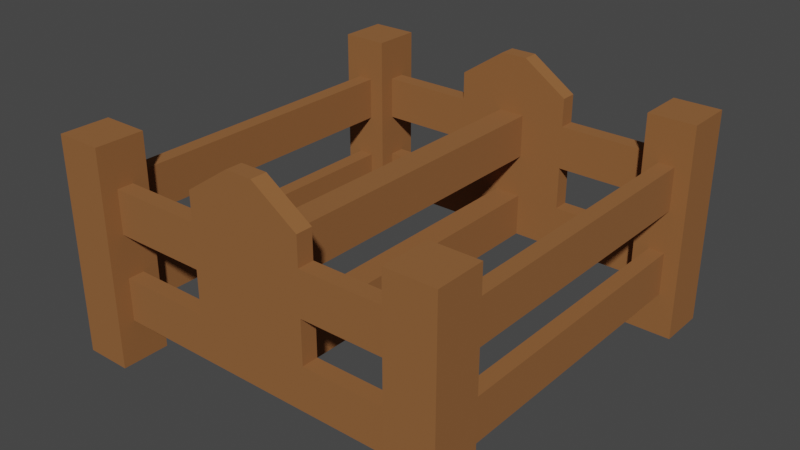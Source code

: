 # Source: barricade.blend  (saved by Blender 3.2.14; exported with 4.5.12 LTS)
import bpy
from mathutils import Matrix  # noqa: F401  (used for matrix-valued properties, if any)

bpy.ops.wm.read_factory_settings(use_empty=True)
scene = bpy.context.scene
scene.name = 'Scene'

# ---- materials (node trees are filled in below, after node groups)
mat_dirt_002 = bpy.data.materials.new('dirt.002')
mat_dirt_002.use_backface_culling = True
mat_dirt_002.use_transparent_shadow = False
mat_dirt_002.diffuse_color = (0.9765, 0.7137, 0.451, 1.0)
mat_darkrock = bpy.data.materials.new('darkrock')
mat_darkrock.use_backface_culling = True
mat_darkrock.use_transparent_shadow = False
mat_darkrock.diffuse_color = (0.1686, 0.1901, 0.3108, 1.0)
mat_wood = bpy.data.materials.new('Wood')
mat_wood.use_transparent_shadow = False

# ---- material node trees
mat_dirt_002.use_nodes = True; mat_dirt_002.node_tree.nodes.clear()
_N = mat_dirt_002.node_tree.nodes; _L = mat_dirt_002.node_tree.links
n0 = _N.new('ShaderNodeBsdfPrincipled'); n0.name = 'Principled BSDF'; n0.location = (10, 300)
n0.distribution = 'GGX'
n0.subsurface_method = 'RANDOM_WALK_SKIN'
n0.inputs[0].default_value = (0.9765, 0.7137, 0.451, 1.0)
n0.inputs[1].default_value = 1.0
n0.inputs[2].default_value = 1.0
n0.inputs[3].default_value = 1.45
n0.inputs[27].default_value = (0.0, 0.0, 0.0, 1.0)
n0.inputs[28].default_value = 1.0
n1 = _N.new('ShaderNodeOutputMaterial'); n1.name = 'Material Output'; n1.location = (320, 270)
_L.new(n0.outputs[0], n1.inputs[0])
n1.is_active_output = True
mat_darkrock.use_nodes = True; mat_darkrock.node_tree.nodes.clear()
_N = mat_darkrock.node_tree.nodes; _L = mat_darkrock.node_tree.links
n0 = _N.new('ShaderNodeBsdfPrincipled'); n0.name = 'Principled BSDF'; n0.location = (10, 300)
n0.distribution = 'GGX'
n0.subsurface_method = 'RANDOM_WALK_SKIN'
n0.inputs[0].default_value = (0.1686, 0.1901, 0.3108, 1.0)
n0.inputs[1].default_value = 1.0
n0.inputs[2].default_value = 1.0
n0.inputs[3].default_value = 1.45
n0.inputs[27].default_value = (0.0, 0.0, 0.0, 1.0)
n0.inputs[28].default_value = 1.0
n1 = _N.new('ShaderNodeOutputMaterial'); n1.name = 'Material Output'; n1.location = (320, 270)
_L.new(n0.outputs[0], n1.inputs[0])
n1.is_active_output = True
mat_wood.use_nodes = True; mat_wood.node_tree.nodes.clear()
_N = mat_wood.node_tree.nodes; _L = mat_wood.node_tree.links
n0 = _N.new('ShaderNodeBsdfPrincipled'); n0.name = 'Principled BSDF'; n0.location = (10, 300)
n0.distribution = 'GGX'
n0.subsurface_method = 'RANDOM_WALK_SKIN'
n0.inputs[0].default_value = (0.281, 0.1166, 0.0392, 1.0)
n0.inputs[2].default_value = 1.0
n0.inputs[3].default_value = 1.45
n0.inputs[13].default_value = 0.2402
n0.inputs[27].default_value = (0.0, 0.0, 0.0, 1.0)
n0.inputs[28].default_value = 1.0
n1 = _N.new('ShaderNodeOutputMaterial'); n1.name = 'Material Output'; n1.location = (300, 300)
_L.new(n0.outputs[0], n1.inputs[0])
n1.is_active_output = True

# ---- world
world_world = bpy.data.worlds.new('World'); scene.world = world_world
world_world.use_nodes = True; world_world.node_tree.nodes.clear()
_N = world_world.node_tree.nodes; _L = world_world.node_tree.links
n0 = _N.new('ShaderNodeOutputWorld'); n0.name = 'World Output'; n0.location = (300, 300)
n1 = _N.new('ShaderNodeBackground'); n1.name = 'Background'; n1.location = (10, 300)
n1.inputs[0].default_value = (0.05088, 0.05088, 0.05088, 1.0)
_L.new(n1.outputs[0], n0.inputs[0])
n0.is_active_output = True
world_world.color = (0.05088, 0.05088, 0.05088)
world_world.use_sun_shadow = False
world_world.sun_shadow_jitter_overblur = 0.0

# ---- meshes
me_mesh_tile_rock = bpy.data.meshes.new('Mesh tile_rock')
me_mesh_tile_rock.from_pydata([(-0.5, 0.5, -0.2), (-0.5, -0.5, -0.2), (0.5, 0.5, -0.2), (0.5, -0.5, -0.2), (-0.5, -0.5, -0.1), (-0.5, -0.5, -0.2), (-0.5, 0.5, -0.1), (-0.5, 0.5, -0.2), (-0.5, 0.5, -0.2), (0.5, 0.5, -0.2), (-0.5, 0.5, -0.1), (0.5, 0.5, -0.1), (0.5, -0.5, -0.2), (0.5, -0.5, -0.1), (0.5, 0.5, -0.2), (0.5, 0.5, -0.1), (0.5, -0.5, -0.2), (-0.5, -0.5, -0.2), (0.5, -0.5, -0.1), (-0.5, -0.5, -0.1), (-0.5, -0.5, -0.1), (-0.5, 0.5, -0.1), (-0.5, 0.5, -0.1), (0.5, 0.5, -0.1), (0.5, -0.5, -0.1), (0.5, 0.5, -0.1), (0.5, -0.5, -0.1), (-0.5, -0.5, -0.1), (-0.5, -0.5, 0.0), (-0.5, 0.5, 0.0), (0.5, -0.5, 0.0), (0.5, 0.5, 0.0), (-0.5, -0.5, 0.0), (-0.5, 0.5, 0.0), (0.5, -0.5, 0.0), (-0.5, -0.5, 0.0), (0.5, -0.5, 0.0), (0.5, 0.5, 0.0), (-0.5, 0.5, 0.0), (0.5, 0.5, 0.0)], [], [(2, 1, 0), (1, 2, 3), (6, 5, 4), (5, 6, 7), (10, 9, 8), (9, 10, 11), (14, 13, 12), (13, 14, 15), (18, 17, 16), (17, 18, 19), (30, 29, 28), (29, 30, 31), (33, 20, 32), (20, 33, 21), (34, 27, 26), (27, 34, 35), (25, 36, 24), (36, 25, 37), (38, 23, 22), (23, 38, 39)])
me_mesh_tile_rock.polygons.foreach_set('material_index', [0, 0, 0, 0, 0, 0, 0, 0, 0, 0, 1, 1, 1, 1, 1, 1, 1, 1, 1, 1])
_uv = me_mesh_tile_rock.uv_layers.new(name='UVMap')
_uv.uv.foreach_set('vector', [-19.69, 19.69, 19.69, -19.69, 19.69, 19.69, 19.69, -19.69, -19.69, 19.69, -19.69, -19.69, -19.69, 3.937, 19.69, 0.0, 19.69, 3.937, 19.69, 0.0, -19.69, 3.937, -19.69, 0.0, 19.69, 3.937, -19.69, 0.0, 19.69, 0.0, -19.69, 0.0, 19.69, 3.937, -19.69, 3.937, 19.69, 0.0, -19.69, 3.937, -19.69, 0.0, -19.69, 3.937, 19.69, 0.0, 19.69, 3.937, 19.69, 3.937, -19.69, 0.0, 19.69, 0.0, -19.69, 0.0, 19.69, 3.937, -19.69, 3.937, 19.69, -19.69, -19.69, 19.69, -19.69, -19.69, -19.69, 19.69, 19.69, -19.69, 19.69, 19.69, -19.69, 7.874, 19.69, 3.937, 19.69, 7.874, 19.69, 3.937, -19.69, 7.874, -19.69, 3.937, 19.69, 7.874, -19.69, 3.937, 19.69, 3.937, -19.69, 3.937, 19.69, 7.874, -19.69, 7.874, 19.69, 3.937, -19.69, 7.874, -19.69, 3.937, -19.69, 7.874, 19.69, 3.937, 19.69, 7.874, 19.69, 7.874, -19.69, 3.937, 19.69, 3.937, -19.69, 3.937, 19.69, 7.874, -19.69, 7.874])
me_mesh_tile_rock.materials.append(mat_dirt_002)
me_mesh_tile_rock.materials.append(mat_darkrock)
me_mesh_tile_rock.update()
me_mesh_tile_rock.normals_split_custom_set([tuple(v) for v in zip(*[iter([0.0, 0.0, -1.0, 0.0, 0.0, -1.0, 0.0, 0.0, -1.0, 0.0, 0.0, -1.0, 0.0, 0.0, -1.0, 0.0, 0.0, -1.0, -1.0, 0.0, 0.0, -1.0, 0.0, 0.0, -1.0, 0.0, 0.0, -1.0, 0.0, 0.0, -1.0, 0.0, 0.0, -1.0, 0.0, 0.0, 0.0, 1.0, 0.0, 0.0, 1.0, 0.0, 0.0, 1.0, 0.0, 0.0, 1.0, 0.0, 0.0, 1.0, 0.0, 0.0, 1.0, 0.0, 1.0, 0.0, 0.0, 1.0, 0.0, 0.0, 1.0, 0.0, 0.0, 1.0, 0.0, 0.0, 1.0, 0.0, 0.0, 1.0, 0.0, 0.0, 0.0, -1.0, 0.0, 0.0, -1.0, 0.0, 0.0, -1.0, 0.0, 0.0, -1.0, 0.0, 0.0, -1.0, 0.0, 0.0, -1.0, 0.0, 0.0, 0.0, 1.0, 0.0, 0.0, 1.0, 0.0, 0.0, 1.0, 0.0, 0.0, 1.0, 0.0, 0.0, 1.0, 0.0, 0.0, 1.0, -1.0, 0.0, 0.0, -1.0, 0.0, 0.0, -1.0, 0.0, 0.0, -1.0, 0.0, 0.0, -1.0, 0.0, 0.0, -1.0, 0.0, 0.0, 0.0, -1.0, 0.0, 0.0, -1.0, 0.0, 0.0, -1.0, 0.0, 0.0, -1.0, 0.0, 0.0, -1.0, 0.0, 0.0, -1.0, 0.0, 1.0, 0.0, 0.0, 1.0, 0.0, 0.0, 1.0, 0.0, 0.0, 1.0, 0.0, 0.0, 1.0, 0.0, 0.0, 1.0, 0.0, 0.0, 0.0, 1.0, 0.0, 0.0, 1.0, 0.0, 0.0, 1.0, 0.0, 0.0, 1.0, 0.0, 0.0, 1.0, 0.0, 0.0, 1.0, 0.0])] * 3)])
me_cube_001 = bpy.data.meshes.new('Cube.001')
me_cube_001.from_pydata([(1.423, -1.884, -0.001678), (1.423, -1.884, 1.998), (1.423, -1.434, -0.001678), (1.423, -1.434, 1.998), (1.86, -1.884, -0.001678), (1.86, -1.884, 1.998), (1.86, -1.434, -0.001678), (1.86, -1.434, 1.998), (1.423, -1.884, 0.3983), (1.423, -1.884, 0.7983), (1.423, -1.884, 1.198), (1.423, -1.884, 1.598), (1.423, -1.434, 1.598), (1.423, -1.434, 1.198), (1.423, -1.434, 0.7983), (1.423, -1.434, 0.3983), (1.86, -1.434, 1.598), (1.86, -1.434, 1.198), (1.86, -1.434, 0.7983), (1.86, -1.434, 0.3983), (1.86, -1.884, 1.598), (1.86, -1.884, 1.198), (1.86, -1.884, 0.7983), (1.86, -1.884, 0.3983), (1.715, -1.434, -0.001678), (1.569, -1.434, -0.001678), (1.569, -1.434, 1.998), (1.715, -1.434, 1.998), (1.569, -1.884, -0.001678), (1.715, -1.884, -0.001678), (1.715, -1.884, 1.998), (1.569, -1.884, 1.998), (1.715, -1.884, 0.3983), (1.569, -1.884, 0.3983), (1.715, -1.884, 0.7983), (1.569, -1.884, 0.7983), (1.715, -1.884, 1.198), (1.569, -1.884, 1.198), (1.715, -1.884, 1.598), (1.569, -1.884, 1.598), (1.569, -1.434, 0.3983), (1.715, -1.434, 0.3983), (1.569, -1.434, 0.7983), (1.715, -1.434, 0.7983), (1.569, -1.434, 1.198), (1.715, -1.434, 1.198), (1.569, -1.434, 1.598), (1.715, -1.434, 1.598), (1.569, 0.0, 0.3983), (1.715, 0.0, 0.3983), (1.569, 0.0, 0.7983), (1.715, 0.0, 0.7983), (1.569, 0.0, 1.198), (1.715, 0.0, 1.198), (1.569, 0.0, 1.598), (1.715, 0.0, 1.598), (1.423, -1.584, -0.001678), (1.423, -1.734, -0.001678), (1.423, -1.734, 1.998), (1.423, -1.584, 1.998), (1.86, -1.734, -0.001678), (1.86, -1.584, -0.001678), (1.86, -1.584, 1.998), (1.86, -1.734, 1.998), (1.86, -1.584, 0.3983), (1.86, -1.734, 0.3983), (1.86, -1.584, 0.7983), (1.86, -1.734, 0.7983), (1.86, -1.584, 1.198), (1.86, -1.734, 1.198), (1.86, -1.584, 1.598), (1.86, -1.734, 1.598), (1.423, -1.734, 0.3983), (1.423, -1.584, 0.3983), (1.423, -1.734, 0.7983), (1.423, -1.584, 0.7983), (1.423, -1.734, 1.198), (1.423, -1.584, 1.198), (1.423, -1.734, 1.598), (1.423, -1.584, 1.598), (1.715, -1.584, 1.998), (1.715, -1.734, 1.998), (1.569, -1.584, 1.998), (1.569, -1.734, 1.998), (1.569, -1.584, -0.001678), (1.569, -1.734, -0.001678), (1.715, -1.584, -0.001678), (1.715, -1.734, -0.001678), (0.0, -1.734, 0.3983), (0.0, -1.584, 0.3983), (0.0, -1.734, 0.7983), (0.0, -1.584, 0.7983), (0.0, -1.734, 1.198), (0.0, -1.584, 1.198), (0.0, -1.734, 1.598), (0.0, -1.584, 1.598), (0.5435, -1.584, 1.598), (0.5435, -1.734, 1.598), (0.5435, -1.734, 1.198), (0.5435, -1.584, 1.198), (0.5435, -1.584, 0.3983), (0.5435, -1.584, 0.7983), (0.5435, -1.734, 0.7983), (0.5435, -1.734, 0.3983), (0.1242, -1.584, 0.3983), (0.1242, -1.584, 1.598), (0.1242, -1.734, 1.198), (0.1242, -1.734, 0.3983), (0.1242, -1.734, 1.598), (0.1242, -1.584, 1.198), (0.1242, -1.584, 0.7983), (0.1242, -1.734, 0.7983), (0.0, -1.734, 2.143), (0.0, -1.584, 2.143), (0.1242, -1.584, 2.143), (0.1242, -1.734, 2.143), (0.5435, -1.734, 1.861), (0.5435, -1.584, 1.861), (0.0, 0.0, 1.598), (0.0, 0.0, 1.198), (0.1242, 0.0, 1.598), (0.1242, 0.0, 1.198), (0.0, 0.0, 0.7983), (0.0, 0.0, 0.3983), (0.1242, 0.0, 0.3983), (0.1242, 0.0, 0.7983)], [(90, 91)], [(79, 59, 3, 12), (47, 27, 7, 16), (71, 63, 5, 20), (39, 31, 1, 11), (87, 60, 4, 29), (83, 58, 1, 31), (28, 33, 8, 0), (33, 35, 9, 8), (35, 37, 10, 9), (37, 39, 11, 10), (60, 65, 23, 4), (65, 67, 22, 23), (67, 69, 21, 22), (69, 71, 20, 21), (24, 41, 19, 6), (41, 43, 18, 19), (43, 45, 17, 18), (45, 47, 16, 17), (56, 73, 15, 2), (73, 75, 14, 15), (75, 77, 13, 14), (77, 79, 12, 13), (13, 12, 46, 44), (46, 47, 55, 54), (14, 13, 44, 42), (42, 44, 45, 43), (15, 14, 42, 40), (47, 45, 53, 55), (2, 15, 40, 25), (25, 40, 41, 24), (21, 20, 38, 36), (36, 38, 39, 37), (22, 21, 36, 34), (34, 36, 37, 35), (23, 22, 34, 32), (32, 34, 35, 33), (4, 23, 32, 29), (29, 32, 33, 28), (63, 81, 30, 5), (81, 83, 31, 30), (57, 85, 28, 0), (85, 87, 29, 28), (20, 5, 30, 38), (38, 30, 31, 39), (12, 3, 26, 46), (46, 26, 27, 47), (52, 54, 55, 53), (48, 50, 51, 49), (45, 44, 52, 53), (42, 43, 51, 50), (40, 42, 50, 48), (41, 40, 48, 49), (44, 46, 54, 52), (43, 41, 49, 51), (25, 24, 86, 84), (84, 86, 87, 85), (2, 25, 84, 56), (56, 84, 85, 57), (27, 26, 82, 80), (80, 82, 83, 81), (7, 27, 80, 62), (62, 80, 81, 63), (10, 11, 78, 76), (108, 97, 116, 115), (9, 10, 76, 74), (74, 76, 77, 75), (8, 9, 74, 72), (104, 89, 123, 124), (0, 8, 72, 57), (57, 72, 73, 56), (17, 16, 70, 68), (68, 70, 71, 69), (18, 17, 68, 66), (66, 68, 69, 67), (19, 18, 66, 64), (64, 66, 67, 65), (6, 19, 64, 61), (61, 64, 65, 60), (26, 3, 59, 82), (82, 59, 58, 83), (24, 6, 61, 86), (86, 61, 60, 87), (16, 7, 62, 70), (70, 62, 63, 71), (11, 1, 58, 78), (78, 58, 59, 79), (92, 94, 95, 93), (95, 105, 120, 118), (104, 107, 88, 89), (107, 111, 90, 88), (106, 108, 94, 92), (76, 78, 97, 98), (79, 77, 99, 96), (77, 76, 98, 99), (78, 79, 96, 97), (72, 74, 102, 103), (73, 72, 103, 100), (74, 75, 101, 102), (75, 73, 100, 101), (109, 110, 91, 93), (98, 102, 101, 99), (106, 92, 90, 111), (98, 106, 111, 102), (99, 101, 110, 109), (98, 97, 108, 106), (103, 102, 111, 107), (100, 103, 107, 104), (96, 99, 109, 105), (101, 100, 104, 110), (105, 95, 113, 114), (115, 114, 113, 112), (116, 117, 114, 115), (96, 105, 114, 117), (94, 108, 115, 112), (95, 94, 112, 113), (97, 96, 117, 116), (120, 121, 119, 118), (109, 93, 119, 121), (93, 95, 118, 119), (105, 109, 121, 120), (125, 124, 123, 122), (110, 104, 124, 125), (91, 110, 125, 122)])
_uv = me_cube_001.uv_layers.new(name='UVMap')
_uv.uv.foreach_set('vector', [0.575, 0.1667, 0.625, 0.1667, 0.625, 0.25, 0.575, 0.25, 0.575, 0.4167, 0.625, 0.4167, 0.625, 0.5, 0.575, 0.5, 0.575, 0.6667, 0.625, 0.6667, 0.625, 0.75, 0.575, 0.75, 0.575, 0.9167, 0.625, 0.9167, 0.625, 1.0, 0.575, 1.0, 0.2917, 0.6667, 0.375, 0.6667, 0.375, 0.75, 0.2917, 0.75, 0.7917, 0.6667, 0.875, 0.6667, 0.875, 0.75, 0.7917, 0.75, 0.375, 0.9167, 0.425, 0.9167, 0.425, 1.0, 0.375, 1.0, 0.425, 0.9167, 0.475, 0.9167, 0.475, 1.0, 0.425, 1.0, 0.475, 0.9167, 0.525, 0.9167, 0.525, 1.0, 0.475, 1.0, 0.525, 0.9167, 0.575, 0.9167, 0.575, 1.0, 0.525, 1.0, 0.375, 0.6667, 0.425, 0.6667, 0.425, 0.75, 0.375, 0.75, 0.425, 0.6667, 0.475, 0.6667, 0.475, 0.75, 0.425, 0.75, 0.475, 0.6667, 0.525, 0.6667, 0.525, 0.75, 0.475, 0.75, 0.525, 0.6667, 0.575, 0.6667, 0.575, 0.75, 0.525, 0.75, 0.375, 0.4167, 0.425, 0.4167, 0.425, 0.5, 0.375, 0.5, 0.425, 0.4167, 0.475, 0.4167, 0.475, 0.5, 0.425, 0.5, 0.475, 0.4167, 0.525, 0.4167, 0.525, 0.5, 0.475, 0.5, 0.525, 0.4167, 0.575, 0.4167, 0.575, 0.5, 0.525, 0.5, 0.375, 0.1667, 0.425, 0.1667, 0.425, 0.25, 0.375, 0.25, 0.425, 0.1667, 0.475, 0.1667, 0.475, 0.25, 0.425, 0.25, 0.475, 0.1667, 0.525, 0.1667, 0.525, 0.25, 0.475, 0.25, 0.525, 0.1667, 0.575, 0.1667, 0.575, 0.25, 0.525, 0.25, 0.525, 0.25, 0.575, 0.25, 0.575, 0.3333, 0.525, 0.3333, 0.575, 0.3333, 0.575, 0.4167, 0.575, 0.4167, 0.575, 0.3333, 0.475, 0.25, 0.525, 0.25, 0.525, 0.3333, 0.475, 0.3333, 0.475, 0.3333, 0.525, 0.3333, 0.525, 0.4167, 0.475, 0.4167, 0.425, 0.25, 0.475, 0.25, 0.475, 0.3333, 0.425, 0.3333, 0.575, 0.4167, 0.525, 0.4167, 0.525, 0.4167, 0.575, 0.4167, 0.375, 0.25, 0.425, 0.25, 0.425, 0.3333, 0.375, 0.3333, 0.375, 0.3333, 0.425, 0.3333, 0.425, 0.4167, 0.375, 0.4167, 0.525, 0.75, 0.575, 0.75, 0.575, 0.8333, 0.525, 0.8333, 0.525, 0.8333, 0.575, 0.8333, 0.575, 0.9167, 0.525, 0.9167, 0.475, 0.75, 0.525, 0.75, 0.525, 0.8333, 0.475, 0.8333, 0.475, 0.8333, 0.525, 0.8333, 0.525, 0.9167, 0.475, 0.9167, 0.425, 0.75, 0.475, 0.75, 0.475, 0.8333, 0.425, 0.8333, 0.425, 0.8333, 0.475, 0.8333, 0.475, 0.9167, 0.425, 0.9167, 0.375, 0.75, 0.425, 0.75, 0.425, 0.8333, 0.375, 0.8333, 0.375, 0.8333, 0.425, 0.8333, 0.425, 0.9167, 0.375, 0.9167, 0.625, 0.6667, 0.7083, 0.6667, 0.7083, 0.75, 0.625, 0.75, 0.7083, 0.6667, 0.7917, 0.6667, 0.7917, 0.75, 0.7083, 0.75, 0.125, 0.6667, 0.2083, 0.6667, 0.2083, 0.75, 0.125, 0.75, 0.2083, 0.6667, 0.2917, 0.6667, 0.2917, 0.75, 0.2083, 0.75, 0.575, 0.75, 0.625, 0.75, 0.625, 0.8333, 0.575, 0.8333, 0.575, 0.8333, 0.625, 0.8333, 0.625, 0.9167, 0.575, 0.9167, 0.575, 0.25, 0.625, 0.25, 0.625, 0.3333, 0.575, 0.3333, 0.575, 0.3333, 0.625, 0.3333, 0.625, 0.4167, 0.575, 0.4167, 0.525, 0.3333, 0.575, 0.3333, 0.575, 0.4167, 0.525, 0.4167, 0.425, 0.3333, 0.475, 0.3333, 0.475, 0.4167, 0.425, 0.4167, 0.525, 0.4167, 0.525, 0.3333, 0.525, 0.3333, 0.525, 0.4167, 0.475, 0.3333, 0.475, 0.4167, 0.475, 0.4167, 0.475, 0.3333, 0.425, 0.3333, 0.475, 0.3333, 0.475, 0.3333, 0.425, 0.3333, 0.425, 0.4167, 0.425, 0.3333, 0.425, 0.3333, 0.425, 0.4167, 0.525, 0.3333, 0.575, 0.3333, 0.575, 0.3333, 0.525, 0.3333, 0.475, 0.4167, 0.425, 0.4167, 0.425, 0.4167, 0.475, 0.4167, 0.2083, 0.5, 0.2917, 0.5, 0.2917, 0.5833, 0.2083, 0.5833, 0.2083, 0.5833, 0.2917, 0.5833, 0.2917, 0.6667, 0.2083, 0.6667, 0.125, 0.5, 0.2083, 0.5, 0.2083, 0.5833, 0.125, 0.5833, 0.125, 0.5833, 0.2083, 0.5833, 0.2083, 0.6667, 0.125, 0.6667, 0.7083, 0.5, 0.7917, 0.5, 0.7917, 0.5833, 0.7083, 0.5833, 0.7083, 0.5833, 0.7917, 0.5833, 0.7917, 0.6667, 0.7083, 0.6667, 0.625, 0.5, 0.7083, 0.5, 0.7083, 0.5833, 0.625, 0.5833, 0.625, 0.5833, 0.7083, 0.5833, 0.7083, 0.6667, 0.625, 0.6667, 0.525, 0.0, 0.575, 0.0, 0.575, 0.08333, 0.525, 0.08333, 0.575, 0.08333, 0.575, 0.08333, 0.575, 0.08333, 0.575, 0.08333, 0.475, 0.0, 0.525, 0.0, 0.525, 0.08333, 0.475, 0.08333, 0.475, 0.08333, 0.525, 0.08333, 0.525, 0.1667, 0.475, 0.1667, 0.425, 0.0, 0.475, 0.0, 0.475, 0.08333, 0.425, 0.08333, 0.425, 0.1667, 0.425, 0.1667, 0.425, 0.1667, 0.425, 0.1667, 0.375, 0.0, 0.425, 0.0, 0.425, 0.08333, 0.375, 0.08333, 0.375, 0.08333, 0.425, 0.08333, 0.425, 0.1667, 0.375, 0.1667, 0.525, 0.5, 0.575, 0.5, 0.575, 0.5833, 0.525, 0.5833, 0.525, 0.5833, 0.575, 0.5833, 0.575, 0.6667, 0.525, 0.6667, 0.475, 0.5, 0.525, 0.5, 0.525, 0.5833, 0.475, 0.5833, 0.475, 0.5833, 0.525, 0.5833, 0.525, 0.6667, 0.475, 0.6667, 0.425, 0.5, 0.475, 0.5, 0.475, 0.5833, 0.425, 0.5833, 0.425, 0.5833, 0.475, 0.5833, 0.475, 0.6667, 0.425, 0.6667, 0.375, 0.5, 0.425, 0.5, 0.425, 0.5833, 0.375, 0.5833, 0.375, 0.5833, 0.425, 0.5833, 0.425, 0.6667, 0.375, 0.6667, 0.7917, 0.5, 0.875, 0.5, 0.875, 0.5833, 0.7917, 0.5833, 0.7917, 0.5833, 0.875, 0.5833, 0.875, 0.6667, 0.7917, 0.6667, 0.2917, 0.5, 0.375, 0.5, 0.375, 0.5833, 0.2917, 0.5833, 0.2917, 0.5833, 0.375, 0.5833, 0.375, 0.6667, 0.2917, 0.6667, 0.575, 0.5, 0.625, 0.5, 0.625, 0.5833, 0.575, 0.5833, 0.575, 0.5833, 0.625, 0.5833, 0.625, 0.6667, 0.575, 0.6667, 0.575, 0.0, 0.625, 0.0, 0.625, 0.08333, 0.575, 0.08333, 0.575, 0.08333, 0.625, 0.08333, 0.625, 0.1667, 0.575, 0.1667, 0.525, 0.08333, 0.575, 0.08333, 0.575, 0.1667, 0.525, 0.1667, 0.575, 0.1667, 0.575, 0.1667, 0.575, 0.1667, 0.575, 0.1667, 0.425, 0.1667, 0.425, 0.08333, 0.425, 0.08333, 0.425, 0.1667, 0.425, 0.08333, 0.475, 0.08333, 0.475, 0.08333, 0.425, 0.08333, 0.525, 0.08333, 0.575, 0.08333, 0.575, 0.08333, 0.525, 0.08333, 0.525, 0.08333, 0.575, 0.08333, 0.575, 0.08333, 0.525, 0.08333, 0.575, 0.1667, 0.525, 0.1667, 0.525, 0.1667, 0.575, 0.1667, 0.525, 0.1667, 0.525, 0.08333, 0.525, 0.08333, 0.525, 0.1667, 0.575, 0.08333, 0.575, 0.1667, 0.575, 0.1667, 0.575, 0.08333, 0.425, 0.08333, 0.475, 0.08333, 0.475, 0.08333, 0.425, 0.08333, 0.425, 0.1667, 0.425, 0.08333, 0.425, 0.08333, 0.425, 0.1667, 0.475, 0.08333, 0.475, 0.1667, 0.475, 0.1667, 0.475, 0.08333, 0.475, 0.1667, 0.425, 0.1667, 0.425, 0.1667, 0.475, 0.1667, 0.525, 0.1667, 0.475, 0.1667, 0.475, 0.1667, 0.525, 0.1667, 0.525, 0.08333, 0.475, 0.08333, 0.475, 0.1667, 0.525, 0.1667, 0.525, 0.08333, 0.525, 0.08333, 0.475, 0.08333, 0.475, 0.08333, 0.525, 0.08333, 0.525, 0.08333, 0.475, 0.08333, 0.475, 0.08333, 0.525, 0.1667, 0.475, 0.1667, 0.475, 0.1667, 0.525, 0.1667, 0.525, 0.08333, 0.575, 0.08333, 0.575, 0.08333, 0.525, 0.08333, 0.425, 0.08333, 0.475, 0.08333, 0.475, 0.08333, 0.425, 0.08333, 0.425, 0.1667, 0.425, 0.08333, 0.425, 0.08333, 0.425, 0.1667, 0.575, 0.1667, 0.525, 0.1667, 0.525, 0.1667, 0.575, 0.1667, 0.475, 0.1667, 0.425, 0.1667, 0.425, 0.1667, 0.475, 0.1667, 0.575, 0.1667, 0.575, 0.1667, 0.575, 0.1667, 0.575, 0.1667, 0.575, 0.08333, 0.575, 0.1667, 0.575, 0.1667, 0.575, 0.08333, 0.575, 0.08333, 0.575, 0.1667, 0.575, 0.1667, 0.575, 0.08333, 0.575, 0.1667, 0.575, 0.1667, 0.575, 0.1667, 0.575, 0.1667, 0.575, 0.08333, 0.575, 0.08333, 0.575, 0.08333, 0.575, 0.08333, 0.575, 0.1667, 0.575, 0.08333, 0.575, 0.08333, 0.575, 0.1667, 0.575, 0.08333, 0.575, 0.1667, 0.575, 0.1667, 0.575, 0.08333, 0.575, 0.1667, 0.525, 0.1667, 0.525, 0.1667, 0.575, 0.1667, 0.525, 0.1667, 0.525, 0.1667, 0.525, 0.1667, 0.525, 0.1667, 0.525, 0.1667, 0.575, 0.1667, 0.575, 0.1667, 0.525, 0.1667, 0.575, 0.1667, 0.525, 0.1667, 0.525, 0.1667, 0.575, 0.1667, 0.475, 0.1667, 0.425, 0.1667, 0.425, 0.1667, 0.475, 0.1667, 0.475, 0.1667, 0.425, 0.1667, 0.425, 0.1667, 0.475, 0.1667, 0.475, 0.1667, 0.475, 0.1667, 0.475, 0.1667, 0.475, 0.1667])
me_cube_001.materials.append(mat_wood)
me_cube_001.update()

# ---- objects
ob_tile_empty = bpy.data.objects.new('tile_empty', me_mesh_tile_rock)
ob_cube = bpy.data.objects.new('Cube', me_cube_001)

# ---- transforms, parenting, visibility, modifiers, constraints
ob_tile_empty.location = (0.0, 0.0, 0.0)
ob_tile_empty.rotation_mode = 'QUATERNION'
ob_tile_empty.rotation_quaternion = (1.0, 0.0, 0.0, 0.0)
ob_tile_empty.hide_select = True
ob_tile_empty.hide_render = True
ob_cube.location = (0.0, 0.0, -2.98e-08)
ob_cube.scale = (0.2461, 0.2461, 0.2461)
_m = ob_cube.modifiers.new('Mirror', 'MIRROR')
_m.use_axis = (True, True, False)
_m.use_clip = True

# ---- collection membership
scene.collection.objects.link(ob_tile_empty)
scene.collection.objects.link(ob_cube)

# ---- scene / render settings (as saved in the file)
scene.frame_start = 1; scene.frame_end = 250; scene.frame_set(1)
scene.render.engine = 'BLENDER_EEVEE_NEXT'
scene.cycles.sampling_pattern = 'TABULATED_SOBOL'
scene.cycles.use_light_tree = False
scene.view_settings.view_transform = 'Filmic'
bpy.context.view_layer.update()

# ---- added for rendering (the .blend has no active camera and no usable light): camera, sun
cam_auto = bpy.data.cameras.new('AutoCamera')
cam_auto.lens = 50.0
cam_auto.sensor_width = 36.0
cam_auto.clip_end = 1000.0
ob_auto_camera = bpy.data.objects.new('AutoCamera', cam_auto)
scene.collection.objects.link(ob_auto_camera)
ob_auto_camera.location = (1.30119, -1.56143, 1.30446)
ob_auto_camera.rotation_euler = (1.09748, -7.21219e-08, 0.694738)
scene.camera = ob_auto_camera
light_auto_sun = bpy.data.lights.new('AutoSun', 'SUN')
light_auto_sun.energy = 3.0
light_auto_sun.angle = 0.0523599
ob_auto_sun = bpy.data.objects.new('AutoSun', light_auto_sun)
scene.collection.objects.link(ob_auto_sun)
ob_auto_sun.rotation_euler = (0.872665, 0.174533, 0.523599)
bpy.context.view_layer.update()
